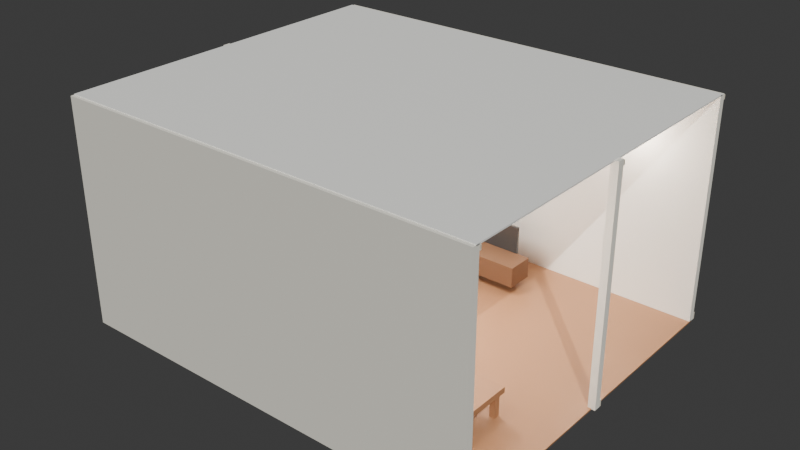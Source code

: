 # Source: ultra_detailed_6629.blend  (saved by Blender 4.4.32; exported with 4.5.12 LTS)
import bpy
from mathutils import Matrix  # noqa: F401  (used for matrix-valued properties, if any)

bpy.ops.wm.read_factory_settings(use_empty=True)
scene = bpy.context.scene
scene.name = 'Scene'

# ---- collections
col_collection = bpy.data.collections.new('Collection'); scene.collection.children.link(col_collection)

# ---- materials (node trees are filled in below, after node groups)
mat_living_room_floor_material = bpy.data.materials.new('Living Room_floor_material')
mat_living_room_front_wall_material = bpy.data.materials.new('Living Room_front_wall_material')
mat_living_room_front_wall_baseboard_material = bpy.data.materials.new('Living Room_front_wall_baseboard_material')
mat_living_room_back_wall_material = bpy.data.materials.new('Living Room_back_wall_material')
mat_living_room_back_wall_baseboard_material = bpy.data.materials.new('Living Room_back_wall_baseboard_material')
mat_living_room_left_wall_material = bpy.data.materials.new('Living Room_left_wall_material')
mat_living_room_left_wall_baseboard_material = bpy.data.materials.new('Living Room_left_wall_baseboard_material')
mat_living_room_right_wall_material = bpy.data.materials.new('Living Room_right_wall_material')
mat_living_room_right_wall_baseboard_material = bpy.data.materials.new('Living Room_right_wall_baseboard_material')
mat_living_room_ceiling_material = bpy.data.materials.new('Living Room_ceiling_material')
mat_living_room_door_door_material = bpy.data.materials.new('Living Room_door_door_material')
mat_living_room_door_handle_material = bpy.data.materials.new('Living Room_door_handle_material')
mat_living_room_window_frame_material = bpy.data.materials.new('Living Room_window_frame_material')
mat_living_room_window_glass_material = bpy.data.materials.new('Living Room_window_glass_material')
mat_living_room_window_glass_material.surface_render_method = 'BLENDED'
mat_living_room_window_glass_material.blend_method = 'BLEND'
mat_living_room_sofa_fabric = bpy.data.materials.new('Living Room_sofa_fabric')
mat_living_room_sofa_fabric_001 = bpy.data.materials.new('Living Room_sofa_fabric.001')
mat_living_room_sofa_fabric_002 = bpy.data.materials.new('Living Room_sofa_fabric.002')
mat_living_room_sofa_fabric_003 = bpy.data.materials.new('Living Room_sofa_fabric.003')
mat_living_room_sofa_fabric_004 = bpy.data.materials.new('Living Room_sofa_fabric.004')
mat_living_room_sofa_fabric_005 = bpy.data.materials.new('Living Room_sofa_fabric.005')
mat_living_room_sofa_fabric_006 = bpy.data.materials.new('Living Room_sofa_fabric.006')
mat_living_room_coffee_table_wood = bpy.data.materials.new('Living Room_coffee_table_wood')
mat_living_room_coffee_table_wood_001 = bpy.data.materials.new('Living Room_coffee_table_wood.001')
mat_living_room_coffee_table_wood_002 = bpy.data.materials.new('Living Room_coffee_table_wood.002')
mat_living_room_coffee_table_wood_003 = bpy.data.materials.new('Living Room_coffee_table_wood.003')
mat_living_room_coffee_table_wood_004 = bpy.data.materials.new('Living Room_coffee_table_wood.004')
mat_living_room_tv_material = bpy.data.materials.new('Living Room_tv_material')
mat_living_room_tv_screen_material = bpy.data.materials.new('Living Room_tv_screen_material')

# ---- material node trees
mat_living_room_floor_material.use_nodes = True; mat_living_room_floor_material.node_tree.nodes.clear()
_N = mat_living_room_floor_material.node_tree.nodes; _L = mat_living_room_floor_material.node_tree.links
n0 = _N.new('ShaderNodeOutputMaterial'); n0.name = 'Material Output'; n0.location = (0, 0)
n1 = _N.new('ShaderNodeBsdfPrincipled'); n1.name = 'Principled BSDF'; n1.location = (0, 0)
n1.inputs[0].default_value = (0.4, 0.2, 0.1, 1.0)
n1.inputs[2].default_value = 0.4
_L.new(n1.outputs[0], n0.inputs[0])
n0.is_active_output = True
mat_living_room_front_wall_material.use_nodes = True; mat_living_room_front_wall_material.node_tree.nodes.clear()
_N = mat_living_room_front_wall_material.node_tree.nodes; _L = mat_living_room_front_wall_material.node_tree.links
n0 = _N.new('ShaderNodeOutputMaterial'); n0.name = 'Material Output'; n0.location = (0, 0)
n1 = _N.new('ShaderNodeBsdfPrincipled'); n1.name = 'Principled BSDF'; n1.location = (0, 0)
n1.inputs[0].default_value = (0.95, 0.92, 0.85, 1.0)
n1.inputs[2].default_value = 0.8
_L.new(n1.outputs[0], n0.inputs[0])
n0.is_active_output = True
mat_living_room_front_wall_baseboard_material.use_nodes = True; mat_living_room_front_wall_baseboard_material.node_tree.nodes.clear()
_N = mat_living_room_front_wall_baseboard_material.node_tree.nodes; _L = mat_living_room_front_wall_baseboard_material.node_tree.links
n0 = _N.new('ShaderNodeOutputMaterial'); n0.name = 'Material Output'; n0.location = (0, 0)
n1 = _N.new('ShaderNodeBsdfPrincipled'); n1.name = 'Principled BSDF'; n1.location = (0, 0)
n1.inputs[0].default_value = (0.8, 0.75, 0.65, 1.0)
_L.new(n1.outputs[0], n0.inputs[0])
n0.is_active_output = True
mat_living_room_back_wall_material.use_nodes = True; mat_living_room_back_wall_material.node_tree.nodes.clear()
_N = mat_living_room_back_wall_material.node_tree.nodes; _L = mat_living_room_back_wall_material.node_tree.links
n0 = _N.new('ShaderNodeOutputMaterial'); n0.name = 'Material Output'; n0.location = (0, 0)
n1 = _N.new('ShaderNodeBsdfPrincipled'); n1.name = 'Principled BSDF'; n1.location = (0, 0)
n1.inputs[0].default_value = (0.95, 0.92, 0.85, 1.0)
n1.inputs[2].default_value = 0.8
_L.new(n1.outputs[0], n0.inputs[0])
n0.is_active_output = True
mat_living_room_back_wall_baseboard_material.use_nodes = True; mat_living_room_back_wall_baseboard_material.node_tree.nodes.clear()
_N = mat_living_room_back_wall_baseboard_material.node_tree.nodes; _L = mat_living_room_back_wall_baseboard_material.node_tree.links
n0 = _N.new('ShaderNodeOutputMaterial'); n0.name = 'Material Output'; n0.location = (0, 0)
n1 = _N.new('ShaderNodeBsdfPrincipled'); n1.name = 'Principled BSDF'; n1.location = (0, 0)
n1.inputs[0].default_value = (0.8, 0.75, 0.65, 1.0)
_L.new(n1.outputs[0], n0.inputs[0])
n0.is_active_output = True
mat_living_room_left_wall_material.use_nodes = True; mat_living_room_left_wall_material.node_tree.nodes.clear()
_N = mat_living_room_left_wall_material.node_tree.nodes; _L = mat_living_room_left_wall_material.node_tree.links
n0 = _N.new('ShaderNodeOutputMaterial'); n0.name = 'Material Output'; n0.location = (0, 0)
n1 = _N.new('ShaderNodeBsdfPrincipled'); n1.name = 'Principled BSDF'; n1.location = (0, 0)
n1.inputs[0].default_value = (0.95, 0.92, 0.85, 1.0)
n1.inputs[2].default_value = 0.8
_L.new(n1.outputs[0], n0.inputs[0])
n0.is_active_output = True
mat_living_room_left_wall_baseboard_material.use_nodes = True; mat_living_room_left_wall_baseboard_material.node_tree.nodes.clear()
_N = mat_living_room_left_wall_baseboard_material.node_tree.nodes; _L = mat_living_room_left_wall_baseboard_material.node_tree.links
n0 = _N.new('ShaderNodeOutputMaterial'); n0.name = 'Material Output'; n0.location = (0, 0)
n1 = _N.new('ShaderNodeBsdfPrincipled'); n1.name = 'Principled BSDF'; n1.location = (0, 0)
n1.inputs[0].default_value = (0.8, 0.75, 0.65, 1.0)
_L.new(n1.outputs[0], n0.inputs[0])
n0.is_active_output = True
mat_living_room_right_wall_material.use_nodes = True; mat_living_room_right_wall_material.node_tree.nodes.clear()
_N = mat_living_room_right_wall_material.node_tree.nodes; _L = mat_living_room_right_wall_material.node_tree.links
n0 = _N.new('ShaderNodeOutputMaterial'); n0.name = 'Material Output'; n0.location = (0, 0)
n1 = _N.new('ShaderNodeBsdfPrincipled'); n1.name = 'Principled BSDF'; n1.location = (0, 0)
n1.inputs[0].default_value = (0.95, 0.92, 0.85, 1.0)
n1.inputs[2].default_value = 0.8
_L.new(n1.outputs[0], n0.inputs[0])
n0.is_active_output = True
mat_living_room_right_wall_baseboard_material.use_nodes = True; mat_living_room_right_wall_baseboard_material.node_tree.nodes.clear()
_N = mat_living_room_right_wall_baseboard_material.node_tree.nodes; _L = mat_living_room_right_wall_baseboard_material.node_tree.links
n0 = _N.new('ShaderNodeOutputMaterial'); n0.name = 'Material Output'; n0.location = (0, 0)
n1 = _N.new('ShaderNodeBsdfPrincipled'); n1.name = 'Principled BSDF'; n1.location = (0, 0)
n1.inputs[0].default_value = (0.8, 0.75, 0.65, 1.0)
_L.new(n1.outputs[0], n0.inputs[0])
n0.is_active_output = True
mat_living_room_ceiling_material.use_nodes = True; mat_living_room_ceiling_material.node_tree.nodes.clear()
_N = mat_living_room_ceiling_material.node_tree.nodes; _L = mat_living_room_ceiling_material.node_tree.links
n0 = _N.new('ShaderNodeOutputMaterial'); n0.name = 'Material Output'; n0.location = (0, 0)
n1 = _N.new('ShaderNodeBsdfPrincipled'); n1.name = 'Principled BSDF'; n1.location = (0, 0)
n1.inputs[0].default_value = (0.98, 0.98, 0.98, 1.0)
_L.new(n1.outputs[0], n0.inputs[0])
n0.is_active_output = True
mat_living_room_door_door_material.use_nodes = True; mat_living_room_door_door_material.node_tree.nodes.clear()
_N = mat_living_room_door_door_material.node_tree.nodes; _L = mat_living_room_door_door_material.node_tree.links
n0 = _N.new('ShaderNodeOutputMaterial'); n0.name = 'Material Output'; n0.location = (0, 0)
n1 = _N.new('ShaderNodeBsdfPrincipled'); n1.name = 'Principled BSDF'; n1.location = (0, 0)
n1.inputs[0].default_value = (0.6, 0.4, 0.2, 1.0)
n1.inputs[2].default_value = 0.6
_L.new(n1.outputs[0], n0.inputs[0])
n0.is_active_output = True
mat_living_room_door_handle_material.use_nodes = True; mat_living_room_door_handle_material.node_tree.nodes.clear()
_N = mat_living_room_door_handle_material.node_tree.nodes; _L = mat_living_room_door_handle_material.node_tree.links
n0 = _N.new('ShaderNodeOutputMaterial'); n0.name = 'Material Output'; n0.location = (0, 0)
n1 = _N.new('ShaderNodeBsdfPrincipled'); n1.name = 'Principled BSDF'; n1.location = (0, 0)
n1.inputs[1].default_value = 0.9
n1.inputs[2].default_value = 0.1
_L.new(n1.outputs[0], n0.inputs[0])
n0.is_active_output = True
mat_living_room_window_frame_material.use_nodes = True; mat_living_room_window_frame_material.node_tree.nodes.clear()
_N = mat_living_room_window_frame_material.node_tree.nodes; _L = mat_living_room_window_frame_material.node_tree.links
n0 = _N.new('ShaderNodeOutputMaterial'); n0.name = 'Material Output'; n0.location = (0, 0)
n1 = _N.new('ShaderNodeBsdfPrincipled'); n1.name = 'Principled BSDF'; n1.location = (0, 0)
n1.inputs[0].default_value = (0.9, 0.9, 0.9, 1.0)
n1.inputs[2].default_value = 0.3
_L.new(n1.outputs[0], n0.inputs[0])
n0.is_active_output = True
mat_living_room_window_glass_material.use_nodes = True; mat_living_room_window_glass_material.node_tree.nodes.clear()
_N = mat_living_room_window_glass_material.node_tree.nodes; _L = mat_living_room_window_glass_material.node_tree.links
n0 = _N.new('ShaderNodeOutputMaterial'); n0.name = 'Material Output'; n0.location = (0, 0)
n1 = _N.new('ShaderNodeBsdfPrincipled'); n1.name = 'Principled BSDF'; n1.location = (0, 0)
n1.inputs[0].default_value = (0.8, 0.9, 1.0, 1.0)
n1.inputs[2].default_value = 0.0
n1.inputs[4].default_value = 0.1
_L.new(n1.outputs[0], n0.inputs[0])
n0.is_active_output = True
mat_living_room_sofa_fabric.use_nodes = True; mat_living_room_sofa_fabric.node_tree.nodes.clear()
_N = mat_living_room_sofa_fabric.node_tree.nodes; _L = mat_living_room_sofa_fabric.node_tree.links
n0 = _N.new('ShaderNodeOutputMaterial'); n0.name = 'Material Output'; n0.location = (0, 0)
n1 = _N.new('ShaderNodeBsdfPrincipled'); n1.name = 'Principled BSDF'; n1.location = (0, 0)
n1.inputs[0].default_value = (0.2, 0.3, 0.8, 1.0)
n1.inputs[2].default_value = 0.8
_L.new(n1.outputs[0], n0.inputs[0])
n0.is_active_output = True
mat_living_room_sofa_fabric_001.use_nodes = True; mat_living_room_sofa_fabric_001.node_tree.nodes.clear()
_N = mat_living_room_sofa_fabric_001.node_tree.nodes; _L = mat_living_room_sofa_fabric_001.node_tree.links
n0 = _N.new('ShaderNodeOutputMaterial'); n0.name = 'Material Output'; n0.location = (0, 0)
n1 = _N.new('ShaderNodeBsdfPrincipled'); n1.name = 'Principled BSDF'; n1.location = (0, 0)
n1.inputs[0].default_value = (0.2, 0.3, 0.8, 1.0)
n1.inputs[2].default_value = 0.8
_L.new(n1.outputs[0], n0.inputs[0])
n0.is_active_output = True
mat_living_room_sofa_fabric_002.use_nodes = True; mat_living_room_sofa_fabric_002.node_tree.nodes.clear()
_N = mat_living_room_sofa_fabric_002.node_tree.nodes; _L = mat_living_room_sofa_fabric_002.node_tree.links
n0 = _N.new('ShaderNodeOutputMaterial'); n0.name = 'Material Output'; n0.location = (0, 0)
n1 = _N.new('ShaderNodeBsdfPrincipled'); n1.name = 'Principled BSDF'; n1.location = (0, 0)
n1.inputs[0].default_value = (0.2, 0.3, 0.8, 1.0)
n1.inputs[2].default_value = 0.8
_L.new(n1.outputs[0], n0.inputs[0])
n0.is_active_output = True
mat_living_room_sofa_fabric_003.use_nodes = True; mat_living_room_sofa_fabric_003.node_tree.nodes.clear()
_N = mat_living_room_sofa_fabric_003.node_tree.nodes; _L = mat_living_room_sofa_fabric_003.node_tree.links
n0 = _N.new('ShaderNodeOutputMaterial'); n0.name = 'Material Output'; n0.location = (0, 0)
n1 = _N.new('ShaderNodeBsdfPrincipled'); n1.name = 'Principled BSDF'; n1.location = (0, 0)
n1.inputs[0].default_value = (0.2, 0.3, 0.8, 1.0)
n1.inputs[2].default_value = 0.8
_L.new(n1.outputs[0], n0.inputs[0])
n0.is_active_output = True
mat_living_room_sofa_fabric_004.use_nodes = True; mat_living_room_sofa_fabric_004.node_tree.nodes.clear()
_N = mat_living_room_sofa_fabric_004.node_tree.nodes; _L = mat_living_room_sofa_fabric_004.node_tree.links
n0 = _N.new('ShaderNodeOutputMaterial'); n0.name = 'Material Output'; n0.location = (0, 0)
n1 = _N.new('ShaderNodeBsdfPrincipled'); n1.name = 'Principled BSDF'; n1.location = (0, 0)
n1.inputs[0].default_value = (0.2, 0.3, 0.8, 1.0)
n1.inputs[2].default_value = 0.8
_L.new(n1.outputs[0], n0.inputs[0])
n0.is_active_output = True
mat_living_room_sofa_fabric_005.use_nodes = True; mat_living_room_sofa_fabric_005.node_tree.nodes.clear()
_N = mat_living_room_sofa_fabric_005.node_tree.nodes; _L = mat_living_room_sofa_fabric_005.node_tree.links
n0 = _N.new('ShaderNodeOutputMaterial'); n0.name = 'Material Output'; n0.location = (0, 0)
n1 = _N.new('ShaderNodeBsdfPrincipled'); n1.name = 'Principled BSDF'; n1.location = (0, 0)
n1.inputs[0].default_value = (0.2, 0.3, 0.8, 1.0)
n1.inputs[2].default_value = 0.8
_L.new(n1.outputs[0], n0.inputs[0])
n0.is_active_output = True
mat_living_room_sofa_fabric_006.use_nodes = True; mat_living_room_sofa_fabric_006.node_tree.nodes.clear()
_N = mat_living_room_sofa_fabric_006.node_tree.nodes; _L = mat_living_room_sofa_fabric_006.node_tree.links
n0 = _N.new('ShaderNodeOutputMaterial'); n0.name = 'Material Output'; n0.location = (0, 0)
n1 = _N.new('ShaderNodeBsdfPrincipled'); n1.name = 'Principled BSDF'; n1.location = (0, 0)
n1.inputs[0].default_value = (0.2, 0.3, 0.8, 1.0)
n1.inputs[2].default_value = 0.8
_L.new(n1.outputs[0], n0.inputs[0])
n0.is_active_output = True
mat_living_room_coffee_table_wood.use_nodes = True; mat_living_room_coffee_table_wood.node_tree.nodes.clear()
_N = mat_living_room_coffee_table_wood.node_tree.nodes; _L = mat_living_room_coffee_table_wood.node_tree.links
n0 = _N.new('ShaderNodeOutputMaterial'); n0.name = 'Material Output'; n0.location = (0, 0)
n1 = _N.new('ShaderNodeBsdfPrincipled'); n1.name = 'Principled BSDF'; n1.location = (0, 0)
n1.inputs[0].default_value = (0.4, 0.2, 0.1, 1.0)
n1.inputs[2].default_value = 0.6
_L.new(n1.outputs[0], n0.inputs[0])
n0.is_active_output = True
mat_living_room_coffee_table_wood_001.use_nodes = True; mat_living_room_coffee_table_wood_001.node_tree.nodes.clear()
_N = mat_living_room_coffee_table_wood_001.node_tree.nodes; _L = mat_living_room_coffee_table_wood_001.node_tree.links
n0 = _N.new('ShaderNodeOutputMaterial'); n0.name = 'Material Output'; n0.location = (0, 0)
n1 = _N.new('ShaderNodeBsdfPrincipled'); n1.name = 'Principled BSDF'; n1.location = (0, 0)
n1.inputs[0].default_value = (0.4, 0.2, 0.1, 1.0)
n1.inputs[2].default_value = 0.6
_L.new(n1.outputs[0], n0.inputs[0])
n0.is_active_output = True
mat_living_room_coffee_table_wood_002.use_nodes = True; mat_living_room_coffee_table_wood_002.node_tree.nodes.clear()
_N = mat_living_room_coffee_table_wood_002.node_tree.nodes; _L = mat_living_room_coffee_table_wood_002.node_tree.links
n0 = _N.new('ShaderNodeOutputMaterial'); n0.name = 'Material Output'; n0.location = (0, 0)
n1 = _N.new('ShaderNodeBsdfPrincipled'); n1.name = 'Principled BSDF'; n1.location = (0, 0)
n1.inputs[0].default_value = (0.4, 0.2, 0.1, 1.0)
n1.inputs[2].default_value = 0.6
_L.new(n1.outputs[0], n0.inputs[0])
n0.is_active_output = True
mat_living_room_coffee_table_wood_003.use_nodes = True; mat_living_room_coffee_table_wood_003.node_tree.nodes.clear()
_N = mat_living_room_coffee_table_wood_003.node_tree.nodes; _L = mat_living_room_coffee_table_wood_003.node_tree.links
n0 = _N.new('ShaderNodeOutputMaterial'); n0.name = 'Material Output'; n0.location = (0, 0)
n1 = _N.new('ShaderNodeBsdfPrincipled'); n1.name = 'Principled BSDF'; n1.location = (0, 0)
n1.inputs[0].default_value = (0.4, 0.2, 0.1, 1.0)
n1.inputs[2].default_value = 0.6
_L.new(n1.outputs[0], n0.inputs[0])
n0.is_active_output = True
mat_living_room_coffee_table_wood_004.use_nodes = True; mat_living_room_coffee_table_wood_004.node_tree.nodes.clear()
_N = mat_living_room_coffee_table_wood_004.node_tree.nodes; _L = mat_living_room_coffee_table_wood_004.node_tree.links
n0 = _N.new('ShaderNodeOutputMaterial'); n0.name = 'Material Output'; n0.location = (0, 0)
n1 = _N.new('ShaderNodeBsdfPrincipled'); n1.name = 'Principled BSDF'; n1.location = (0, 0)
n1.inputs[0].default_value = (0.4, 0.2, 0.1, 1.0)
n1.inputs[2].default_value = 0.6
_L.new(n1.outputs[0], n0.inputs[0])
n0.is_active_output = True
mat_living_room_tv_material.use_nodes = True; mat_living_room_tv_material.node_tree.nodes.clear()
_N = mat_living_room_tv_material.node_tree.nodes; _L = mat_living_room_tv_material.node_tree.links
n0 = _N.new('ShaderNodeOutputMaterial'); n0.name = 'Material Output'; n0.location = (0, 0)
n1 = _N.new('ShaderNodeBsdfPrincipled'); n1.name = 'Principled BSDF'; n1.location = (0, 0)
n1.inputs[0].default_value = (0.2, 0.1, 0.05, 1.0)
n1.inputs[2].default_value = 0.6
_L.new(n1.outputs[0], n0.inputs[0])
n0.is_active_output = True
mat_living_room_tv_screen_material.use_nodes = True; mat_living_room_tv_screen_material.node_tree.nodes.clear()
_N = mat_living_room_tv_screen_material.node_tree.nodes; _L = mat_living_room_tv_screen_material.node_tree.links
n0 = _N.new('ShaderNodeOutputMaterial'); n0.name = 'Material Output'; n0.location = (0, 0)
n1 = _N.new('ShaderNodeBsdfPrincipled'); n1.name = 'Principled BSDF'; n1.location = (0, 0)
n1.inputs[0].default_value = (0.05, 0.05, 0.05, 1.0)
n1.inputs[2].default_value = 0.1
_L.new(n1.outputs[0], n0.inputs[0])
n0.is_active_output = True

# ---- world
world_world = bpy.data.worlds.new('World'); scene.world = world_world
world_world.use_nodes = True; world_world.node_tree.nodes.clear()
_N = world_world.node_tree.nodes; _L = world_world.node_tree.links
n0 = _N.new('ShaderNodeOutputWorld'); n0.name = 'World Output'; n0.location = (300, 300)
n1 = _N.new('ShaderNodeBackground'); n1.name = 'Background'; n1.location = (10, 300)
n1.inputs[0].default_value = (0.05088, 0.05088, 0.05088, 1.0)
_L.new(n1.outputs[0], n0.inputs[0])
n0.is_active_output = True
world_world.color = (0.05088, 0.05088, 0.05088)
world_world.sun_shadow_jitter_overblur = 0.0

# ---- lights
light_area = bpy.data.lights.new('Area', 'AREA')
light_area.color = (1.0, 0.95, 0.9)
light_area.energy = 150.0
light_area.size = 1.0
light_area.size_y = 0.5
light_point = bpy.data.lights.new('Point', 'POINT')
light_point.color = (1.0, 0.9, 0.8)
light_point.energy = 50.0
light_point_001 = bpy.data.lights.new('Point.001', 'POINT')
light_point_001.color = (1.0, 0.9, 0.8)
light_point_001.energy = 50.0
light_point_002 = bpy.data.lights.new('Point.002', 'POINT')
light_point_002.color = (1.0, 0.9, 0.8)
light_point_002.energy = 50.0
light_point_003 = bpy.data.lights.new('Point.003', 'POINT')
light_point_003.color = (1.0, 0.9, 0.8)
light_point_003.energy = 50.0
light_sun = bpy.data.lights.new('Sun', 'SUN')
light_sun.color = (1.0, 1.0, 0.95)
light_sun.energy = 3.0

# ---- meshes
me_cube_001 = bpy.data.meshes.new('Cube.001')
me_cube_001.from_pydata([(-1.0, -1.0, -1.0), (-1.0, -1.0, 1.0), (-1.0, 1.0, -1.0), (-1.0, 1.0, 1.0), (1.0, -1.0, -1.0), (1.0, -1.0, 1.0), (1.0, 1.0, -1.0), (1.0, 1.0, 1.0)], [], [(0, 1, 3, 2), (2, 3, 7, 6), (6, 7, 5, 4), (4, 5, 1, 0), (2, 6, 4, 0), (7, 3, 1, 5)])
_uv = me_cube_001.uv_layers.new(name='UVMap')
_uv.uv.foreach_set('vector', [0.375, 0.0, 0.625, 0.0, 0.625, 0.25, 0.375, 0.25, 0.375, 0.25, 0.625, 0.25, 0.625, 0.5, 0.375, 0.5, 0.375, 0.5, 0.625, 0.5, 0.625, 0.75, 0.375, 0.75, 0.375, 0.75, 0.625, 0.75, 0.625, 1.0, 0.375, 1.0, 0.125, 0.5, 0.375, 0.5, 0.375, 0.75, 0.125, 0.75, 0.625, 0.5, 0.875, 0.5, 0.875, 0.75, 0.625, 0.75])
me_cube_001.materials.append(mat_living_room_floor_material)
me_cube_001.update()
me_cube_002 = bpy.data.meshes.new('Cube.002')
me_cube_002.from_pydata([(-1.0, -1.0, -1.0), (-1.0, -1.0, 1.0), (-1.0, 1.0, -1.0), (-1.0, 1.0, 1.0), (1.0, -1.0, -1.0), (1.0, -1.0, 1.0), (1.0, 1.0, -1.0), (1.0, 1.0, 1.0)], [], [(0, 1, 3, 2), (2, 3, 7, 6), (6, 7, 5, 4), (4, 5, 1, 0), (2, 6, 4, 0), (7, 3, 1, 5)])
_uv = me_cube_002.uv_layers.new(name='UVMap')
_uv.uv.foreach_set('vector', [0.375, 0.0, 0.625, 0.0, 0.625, 0.25, 0.375, 0.25, 0.375, 0.25, 0.625, 0.25, 0.625, 0.5, 0.375, 0.5, 0.375, 0.5, 0.625, 0.5, 0.625, 0.75, 0.375, 0.75, 0.375, 0.75, 0.625, 0.75, 0.625, 1.0, 0.375, 1.0, 0.125, 0.5, 0.375, 0.5, 0.375, 0.75, 0.125, 0.75, 0.625, 0.5, 0.875, 0.5, 0.875, 0.75, 0.625, 0.75])
me_cube_002.materials.append(mat_living_room_front_wall_material)
me_cube_002.update()
me_cube_003 = bpy.data.meshes.new('Cube.003')
me_cube_003.from_pydata([(-1.0, -1.0, -1.0), (-1.0, -1.0, 1.0), (-1.0, 1.0, -1.0), (-1.0, 1.0, 1.0), (1.0, -1.0, -1.0), (1.0, -1.0, 1.0), (1.0, 1.0, -1.0), (1.0, 1.0, 1.0)], [], [(0, 1, 3, 2), (2, 3, 7, 6), (6, 7, 5, 4), (4, 5, 1, 0), (2, 6, 4, 0), (7, 3, 1, 5)])
_uv = me_cube_003.uv_layers.new(name='UVMap')
_uv.uv.foreach_set('vector', [0.375, 0.0, 0.625, 0.0, 0.625, 0.25, 0.375, 0.25, 0.375, 0.25, 0.625, 0.25, 0.625, 0.5, 0.375, 0.5, 0.375, 0.5, 0.625, 0.5, 0.625, 0.75, 0.375, 0.75, 0.375, 0.75, 0.625, 0.75, 0.625, 1.0, 0.375, 1.0, 0.125, 0.5, 0.375, 0.5, 0.375, 0.75, 0.125, 0.75, 0.625, 0.5, 0.875, 0.5, 0.875, 0.75, 0.625, 0.75])
me_cube_003.materials.append(mat_living_room_front_wall_baseboard_material)
me_cube_003.update()
me_cube_004 = bpy.data.meshes.new('Cube.004')
me_cube_004.from_pydata([(-1.0, -1.0, -1.0), (-1.0, -1.0, 1.0), (-1.0, 1.0, -1.0), (-1.0, 1.0, 1.0), (1.0, -1.0, -1.0), (1.0, -1.0, 1.0), (1.0, 1.0, -1.0), (1.0, 1.0, 1.0)], [], [(0, 1, 3, 2), (2, 3, 7, 6), (6, 7, 5, 4), (4, 5, 1, 0), (2, 6, 4, 0), (7, 3, 1, 5)])
_uv = me_cube_004.uv_layers.new(name='UVMap')
_uv.uv.foreach_set('vector', [0.375, 0.0, 0.625, 0.0, 0.625, 0.25, 0.375, 0.25, 0.375, 0.25, 0.625, 0.25, 0.625, 0.5, 0.375, 0.5, 0.375, 0.5, 0.625, 0.5, 0.625, 0.75, 0.375, 0.75, 0.375, 0.75, 0.625, 0.75, 0.625, 1.0, 0.375, 1.0, 0.125, 0.5, 0.375, 0.5, 0.375, 0.75, 0.125, 0.75, 0.625, 0.5, 0.875, 0.5, 0.875, 0.75, 0.625, 0.75])
me_cube_004.materials.append(mat_living_room_front_wall_baseboard_material)
me_cube_004.update()
me_cube_005 = bpy.data.meshes.new('Cube.005')
me_cube_005.from_pydata([(-1.0, -1.0, -1.0), (-1.0, -1.0, 1.0), (-1.0, 1.0, -1.0), (-1.0, 1.0, 1.0), (1.0, -1.0, -1.0), (1.0, -1.0, 1.0), (1.0, 1.0, -1.0), (1.0, 1.0, 1.0)], [], [(0, 1, 3, 2), (2, 3, 7, 6), (6, 7, 5, 4), (4, 5, 1, 0), (2, 6, 4, 0), (7, 3, 1, 5)])
_uv = me_cube_005.uv_layers.new(name='UVMap')
_uv.uv.foreach_set('vector', [0.375, 0.0, 0.625, 0.0, 0.625, 0.25, 0.375, 0.25, 0.375, 0.25, 0.625, 0.25, 0.625, 0.5, 0.375, 0.5, 0.375, 0.5, 0.625, 0.5, 0.625, 0.75, 0.375, 0.75, 0.375, 0.75, 0.625, 0.75, 0.625, 1.0, 0.375, 1.0, 0.125, 0.5, 0.375, 0.5, 0.375, 0.75, 0.125, 0.75, 0.625, 0.5, 0.875, 0.5, 0.875, 0.75, 0.625, 0.75])
me_cube_005.materials.append(mat_living_room_back_wall_material)
me_cube_005.update()
me_cube_006 = bpy.data.meshes.new('Cube.006')
me_cube_006.from_pydata([(-1.0, -1.0, -1.0), (-1.0, -1.0, 1.0), (-1.0, 1.0, -1.0), (-1.0, 1.0, 1.0), (1.0, -1.0, -1.0), (1.0, -1.0, 1.0), (1.0, 1.0, -1.0), (1.0, 1.0, 1.0)], [], [(0, 1, 3, 2), (2, 3, 7, 6), (6, 7, 5, 4), (4, 5, 1, 0), (2, 6, 4, 0), (7, 3, 1, 5)])
_uv = me_cube_006.uv_layers.new(name='UVMap')
_uv.uv.foreach_set('vector', [0.375, 0.0, 0.625, 0.0, 0.625, 0.25, 0.375, 0.25, 0.375, 0.25, 0.625, 0.25, 0.625, 0.5, 0.375, 0.5, 0.375, 0.5, 0.625, 0.5, 0.625, 0.75, 0.375, 0.75, 0.375, 0.75, 0.625, 0.75, 0.625, 1.0, 0.375, 1.0, 0.125, 0.5, 0.375, 0.5, 0.375, 0.75, 0.125, 0.75, 0.625, 0.5, 0.875, 0.5, 0.875, 0.75, 0.625, 0.75])
me_cube_006.materials.append(mat_living_room_back_wall_baseboard_material)
me_cube_006.update()
me_cube_007 = bpy.data.meshes.new('Cube.007')
me_cube_007.from_pydata([(-1.0, -1.0, -1.0), (-1.0, -1.0, 1.0), (-1.0, 1.0, -1.0), (-1.0, 1.0, 1.0), (1.0, -1.0, -1.0), (1.0, -1.0, 1.0), (1.0, 1.0, -1.0), (1.0, 1.0, 1.0)], [], [(0, 1, 3, 2), (2, 3, 7, 6), (6, 7, 5, 4), (4, 5, 1, 0), (2, 6, 4, 0), (7, 3, 1, 5)])
_uv = me_cube_007.uv_layers.new(name='UVMap')
_uv.uv.foreach_set('vector', [0.375, 0.0, 0.625, 0.0, 0.625, 0.25, 0.375, 0.25, 0.375, 0.25, 0.625, 0.25, 0.625, 0.5, 0.375, 0.5, 0.375, 0.5, 0.625, 0.5, 0.625, 0.75, 0.375, 0.75, 0.375, 0.75, 0.625, 0.75, 0.625, 1.0, 0.375, 1.0, 0.125, 0.5, 0.375, 0.5, 0.375, 0.75, 0.125, 0.75, 0.625, 0.5, 0.875, 0.5, 0.875, 0.75, 0.625, 0.75])
me_cube_007.materials.append(mat_living_room_back_wall_baseboard_material)
me_cube_007.update()
me_cube_008 = bpy.data.meshes.new('Cube.008')
me_cube_008.from_pydata([(-1.0, -1.0, -1.0), (-1.0, -1.0, 1.0), (-1.0, 1.0, -1.0), (-1.0, 1.0, 1.0), (1.0, -1.0, -1.0), (1.0, -1.0, 1.0), (1.0, 1.0, -1.0), (1.0, 1.0, 1.0)], [], [(0, 1, 3, 2), (2, 3, 7, 6), (6, 7, 5, 4), (4, 5, 1, 0), (2, 6, 4, 0), (7, 3, 1, 5)])
_uv = me_cube_008.uv_layers.new(name='UVMap')
_uv.uv.foreach_set('vector', [0.375, 0.0, 0.625, 0.0, 0.625, 0.25, 0.375, 0.25, 0.375, 0.25, 0.625, 0.25, 0.625, 0.5, 0.375, 0.5, 0.375, 0.5, 0.625, 0.5, 0.625, 0.75, 0.375, 0.75, 0.375, 0.75, 0.625, 0.75, 0.625, 1.0, 0.375, 1.0, 0.125, 0.5, 0.375, 0.5, 0.375, 0.75, 0.125, 0.75, 0.625, 0.5, 0.875, 0.5, 0.875, 0.75, 0.625, 0.75])
me_cube_008.materials.append(mat_living_room_left_wall_material)
me_cube_008.update()
me_cube_009 = bpy.data.meshes.new('Cube.009')
me_cube_009.from_pydata([(-1.0, -1.0, -1.0), (-1.0, -1.0, 1.0), (-1.0, 1.0, -1.0), (-1.0, 1.0, 1.0), (1.0, -1.0, -1.0), (1.0, -1.0, 1.0), (1.0, 1.0, -1.0), (1.0, 1.0, 1.0)], [], [(0, 1, 3, 2), (2, 3, 7, 6), (6, 7, 5, 4), (4, 5, 1, 0), (2, 6, 4, 0), (7, 3, 1, 5)])
_uv = me_cube_009.uv_layers.new(name='UVMap')
_uv.uv.foreach_set('vector', [0.375, 0.0, 0.625, 0.0, 0.625, 0.25, 0.375, 0.25, 0.375, 0.25, 0.625, 0.25, 0.625, 0.5, 0.375, 0.5, 0.375, 0.5, 0.625, 0.5, 0.625, 0.75, 0.375, 0.75, 0.375, 0.75, 0.625, 0.75, 0.625, 1.0, 0.375, 1.0, 0.125, 0.5, 0.375, 0.5, 0.375, 0.75, 0.125, 0.75, 0.625, 0.5, 0.875, 0.5, 0.875, 0.75, 0.625, 0.75])
me_cube_009.materials.append(mat_living_room_left_wall_baseboard_material)
me_cube_009.update()
me_cube_010 = bpy.data.meshes.new('Cube.010')
me_cube_010.from_pydata([(-1.0, -1.0, -1.0), (-1.0, -1.0, 1.0), (-1.0, 1.0, -1.0), (-1.0, 1.0, 1.0), (1.0, -1.0, -1.0), (1.0, -1.0, 1.0), (1.0, 1.0, -1.0), (1.0, 1.0, 1.0)], [], [(0, 1, 3, 2), (2, 3, 7, 6), (6, 7, 5, 4), (4, 5, 1, 0), (2, 6, 4, 0), (7, 3, 1, 5)])
_uv = me_cube_010.uv_layers.new(name='UVMap')
_uv.uv.foreach_set('vector', [0.375, 0.0, 0.625, 0.0, 0.625, 0.25, 0.375, 0.25, 0.375, 0.25, 0.625, 0.25, 0.625, 0.5, 0.375, 0.5, 0.375, 0.5, 0.625, 0.5, 0.625, 0.75, 0.375, 0.75, 0.375, 0.75, 0.625, 0.75, 0.625, 1.0, 0.375, 1.0, 0.125, 0.5, 0.375, 0.5, 0.375, 0.75, 0.125, 0.75, 0.625, 0.5, 0.875, 0.5, 0.875, 0.75, 0.625, 0.75])
me_cube_010.materials.append(mat_living_room_left_wall_baseboard_material)
me_cube_010.update()
me_cube_011 = bpy.data.meshes.new('Cube.011')
me_cube_011.from_pydata([(-1.0, -1.0, -1.0), (-1.0, -1.0, 1.0), (-1.0, 1.0, -1.0), (-1.0, 1.0, 1.0), (1.0, -1.0, -1.0), (1.0, -1.0, 1.0), (1.0, 1.0, -1.0), (1.0, 1.0, 1.0)], [], [(0, 1, 3, 2), (2, 3, 7, 6), (6, 7, 5, 4), (4, 5, 1, 0), (2, 6, 4, 0), (7, 3, 1, 5)])
_uv = me_cube_011.uv_layers.new(name='UVMap')
_uv.uv.foreach_set('vector', [0.375, 0.0, 0.625, 0.0, 0.625, 0.25, 0.375, 0.25, 0.375, 0.25, 0.625, 0.25, 0.625, 0.5, 0.375, 0.5, 0.375, 0.5, 0.625, 0.5, 0.625, 0.75, 0.375, 0.75, 0.375, 0.75, 0.625, 0.75, 0.625, 1.0, 0.375, 1.0, 0.125, 0.5, 0.375, 0.5, 0.375, 0.75, 0.125, 0.75, 0.625, 0.5, 0.875, 0.5, 0.875, 0.75, 0.625, 0.75])
me_cube_011.materials.append(mat_living_room_right_wall_material)
me_cube_011.update()
me_cube_012 = bpy.data.meshes.new('Cube.012')
me_cube_012.from_pydata([(-1.0, -1.0, -1.0), (-1.0, -1.0, 1.0), (-1.0, 1.0, -1.0), (-1.0, 1.0, 1.0), (1.0, -1.0, -1.0), (1.0, -1.0, 1.0), (1.0, 1.0, -1.0), (1.0, 1.0, 1.0)], [], [(0, 1, 3, 2), (2, 3, 7, 6), (6, 7, 5, 4), (4, 5, 1, 0), (2, 6, 4, 0), (7, 3, 1, 5)])
_uv = me_cube_012.uv_layers.new(name='UVMap')
_uv.uv.foreach_set('vector', [0.375, 0.0, 0.625, 0.0, 0.625, 0.25, 0.375, 0.25, 0.375, 0.25, 0.625, 0.25, 0.625, 0.5, 0.375, 0.5, 0.375, 0.5, 0.625, 0.5, 0.625, 0.75, 0.375, 0.75, 0.375, 0.75, 0.625, 0.75, 0.625, 1.0, 0.375, 1.0, 0.125, 0.5, 0.375, 0.5, 0.375, 0.75, 0.125, 0.75, 0.625, 0.5, 0.875, 0.5, 0.875, 0.75, 0.625, 0.75])
me_cube_012.materials.append(mat_living_room_right_wall_baseboard_material)
me_cube_012.update()
me_cube_013 = bpy.data.meshes.new('Cube.013')
me_cube_013.from_pydata([(-1.0, -1.0, -1.0), (-1.0, -1.0, 1.0), (-1.0, 1.0, -1.0), (-1.0, 1.0, 1.0), (1.0, -1.0, -1.0), (1.0, -1.0, 1.0), (1.0, 1.0, -1.0), (1.0, 1.0, 1.0)], [], [(0, 1, 3, 2), (2, 3, 7, 6), (6, 7, 5, 4), (4, 5, 1, 0), (2, 6, 4, 0), (7, 3, 1, 5)])
_uv = me_cube_013.uv_layers.new(name='UVMap')
_uv.uv.foreach_set('vector', [0.375, 0.0, 0.625, 0.0, 0.625, 0.25, 0.375, 0.25, 0.375, 0.25, 0.625, 0.25, 0.625, 0.5, 0.375, 0.5, 0.375, 0.5, 0.625, 0.5, 0.625, 0.75, 0.375, 0.75, 0.375, 0.75, 0.625, 0.75, 0.625, 1.0, 0.375, 1.0, 0.125, 0.5, 0.375, 0.5, 0.375, 0.75, 0.125, 0.75, 0.625, 0.5, 0.875, 0.5, 0.875, 0.75, 0.625, 0.75])
me_cube_013.materials.append(mat_living_room_right_wall_baseboard_material)
me_cube_013.update()
me_cube_014 = bpy.data.meshes.new('Cube.014')
me_cube_014.from_pydata([(-1.0, -1.0, -1.0), (-1.0, -1.0, 1.0), (-1.0, 1.0, -1.0), (-1.0, 1.0, 1.0), (1.0, -1.0, -1.0), (1.0, -1.0, 1.0), (1.0, 1.0, -1.0), (1.0, 1.0, 1.0)], [], [(0, 1, 3, 2), (2, 3, 7, 6), (6, 7, 5, 4), (4, 5, 1, 0), (2, 6, 4, 0), (7, 3, 1, 5)])
_uv = me_cube_014.uv_layers.new(name='UVMap')
_uv.uv.foreach_set('vector', [0.375, 0.0, 0.625, 0.0, 0.625, 0.25, 0.375, 0.25, 0.375, 0.25, 0.625, 0.25, 0.625, 0.5, 0.375, 0.5, 0.375, 0.5, 0.625, 0.5, 0.625, 0.75, 0.375, 0.75, 0.375, 0.75, 0.625, 0.75, 0.625, 1.0, 0.375, 1.0, 0.125, 0.5, 0.375, 0.5, 0.375, 0.75, 0.125, 0.75, 0.625, 0.5, 0.875, 0.5, 0.875, 0.75, 0.625, 0.75])
me_cube_014.materials.append(mat_living_room_ceiling_material)
me_cube_014.update()
me_cube_015 = bpy.data.meshes.new('Cube.015')
me_cube_015.from_pydata([(-1.0, -1.0, -1.0), (-1.0, -1.0, 1.0), (-1.0, 1.0, -1.0), (-1.0, 1.0, 1.0), (1.0, -1.0, -1.0), (1.0, -1.0, 1.0), (1.0, 1.0, -1.0), (1.0, 1.0, 1.0)], [], [(0, 1, 3, 2), (2, 3, 7, 6), (6, 7, 5, 4), (4, 5, 1, 0), (2, 6, 4, 0), (7, 3, 1, 5)])
_uv = me_cube_015.uv_layers.new(name='UVMap')
_uv.uv.foreach_set('vector', [0.375, 0.0, 0.625, 0.0, 0.625, 0.25, 0.375, 0.25, 0.375, 0.25, 0.625, 0.25, 0.625, 0.5, 0.375, 0.5, 0.375, 0.5, 0.625, 0.5, 0.625, 0.75, 0.375, 0.75, 0.375, 0.75, 0.625, 0.75, 0.625, 1.0, 0.375, 1.0, 0.125, 0.5, 0.375, 0.5, 0.375, 0.75, 0.125, 0.75, 0.625, 0.5, 0.875, 0.5, 0.875, 0.75, 0.625, 0.75])
me_cube_015.materials.append(mat_living_room_door_door_material)
me_cube_015.update()
me_cube_016 = bpy.data.meshes.new('Cube.016')
me_cube_016.from_pydata([(-1.0, -1.0, -1.0), (-1.0, -1.0, 1.0), (-1.0, 1.0, -1.0), (-1.0, 1.0, 1.0), (1.0, -1.0, -1.0), (1.0, -1.0, 1.0), (1.0, 1.0, -1.0), (1.0, 1.0, 1.0)], [], [(0, 1, 3, 2), (2, 3, 7, 6), (6, 7, 5, 4), (4, 5, 1, 0), (2, 6, 4, 0), (7, 3, 1, 5)])
_uv = me_cube_016.uv_layers.new(name='UVMap')
_uv.uv.foreach_set('vector', [0.375, 0.0, 0.625, 0.0, 0.625, 0.25, 0.375, 0.25, 0.375, 0.25, 0.625, 0.25, 0.625, 0.5, 0.375, 0.5, 0.375, 0.5, 0.625, 0.5, 0.625, 0.75, 0.375, 0.75, 0.375, 0.75, 0.625, 0.75, 0.625, 1.0, 0.375, 1.0, 0.125, 0.5, 0.375, 0.5, 0.375, 0.75, 0.125, 0.75, 0.625, 0.5, 0.875, 0.5, 0.875, 0.75, 0.625, 0.75])
me_cube_016.materials.append(mat_living_room_door_door_material)
me_cube_016.update()
me_cube_017 = bpy.data.meshes.new('Cube.017')
me_cube_017.from_pydata([(-1.0, -1.0, -1.0), (-1.0, -1.0, 1.0), (-1.0, 1.0, -1.0), (-1.0, 1.0, 1.0), (1.0, -1.0, -1.0), (1.0, -1.0, 1.0), (1.0, 1.0, -1.0), (1.0, 1.0, 1.0)], [], [(0, 1, 3, 2), (2, 3, 7, 6), (6, 7, 5, 4), (4, 5, 1, 0), (2, 6, 4, 0), (7, 3, 1, 5)])
_uv = me_cube_017.uv_layers.new(name='UVMap')
_uv.uv.foreach_set('vector', [0.375, 0.0, 0.625, 0.0, 0.625, 0.25, 0.375, 0.25, 0.375, 0.25, 0.625, 0.25, 0.625, 0.5, 0.375, 0.5, 0.375, 0.5, 0.625, 0.5, 0.625, 0.75, 0.375, 0.75, 0.375, 0.75, 0.625, 0.75, 0.625, 1.0, 0.375, 1.0, 0.125, 0.5, 0.375, 0.5, 0.375, 0.75, 0.125, 0.75, 0.625, 0.5, 0.875, 0.5, 0.875, 0.75, 0.625, 0.75])
me_cube_017.materials.append(mat_living_room_door_door_material)
me_cube_017.update()
me_cube_018 = bpy.data.meshes.new('Cube.018')
me_cube_018.from_pydata([(-1.0, -1.0, -1.0), (-1.0, -1.0, 1.0), (-1.0, 1.0, -1.0), (-1.0, 1.0, 1.0), (1.0, -1.0, -1.0), (1.0, -1.0, 1.0), (1.0, 1.0, -1.0), (1.0, 1.0, 1.0)], [], [(0, 1, 3, 2), (2, 3, 7, 6), (6, 7, 5, 4), (4, 5, 1, 0), (2, 6, 4, 0), (7, 3, 1, 5)])
_uv = me_cube_018.uv_layers.new(name='UVMap')
_uv.uv.foreach_set('vector', [0.375, 0.0, 0.625, 0.0, 0.625, 0.25, 0.375, 0.25, 0.375, 0.25, 0.625, 0.25, 0.625, 0.5, 0.375, 0.5, 0.375, 0.5, 0.625, 0.5, 0.625, 0.75, 0.375, 0.75, 0.375, 0.75, 0.625, 0.75, 0.625, 1.0, 0.375, 1.0, 0.125, 0.5, 0.375, 0.5, 0.375, 0.75, 0.125, 0.75, 0.625, 0.5, 0.875, 0.5, 0.875, 0.75, 0.625, 0.75])
me_cube_018.materials.append(mat_living_room_door_door_material)
me_cube_018.update()
me_cylinder = bpy.data.meshes.new('Cylinder')
me_cylinder.from_pydata([(0.0, 0.02, -0.04), (0.0, 0.02, 0.04), (0.003902, 0.01962, -0.04), (0.003902, 0.01962, 0.04), (0.007654, 0.01848, -0.04), (0.007654, 0.01848, 0.04), (0.01111, 0.01663, -0.04), (0.01111, 0.01663, 0.04), (0.01414, 0.01414, -0.04), (0.01414, 0.01414, 0.04), (0.01663, 0.01111, -0.04), (0.01663, 0.01111, 0.04), (0.01848, 0.007654, -0.04), (0.01848, 0.007654, 0.04), (0.01962, 0.003902, -0.04), (0.01962, 0.003902, 0.04), (0.02, 0.0, -0.04), (0.02, 0.0, 0.04), (0.01962, -0.003902, -0.04), (0.01962, -0.003902, 0.04), (0.01848, -0.007654, -0.04), (0.01848, -0.007654, 0.04), (0.01663, -0.01111, -0.04), (0.01663, -0.01111, 0.04), (0.01414, -0.01414, -0.04), (0.01414, -0.01414, 0.04), (0.01111, -0.01663, -0.04), (0.01111, -0.01663, 0.04), (0.007654, -0.01848, -0.04), (0.007654, -0.01848, 0.04), (0.003902, -0.01962, -0.04), (0.003902, -0.01962, 0.04), (0.0, -0.02, -0.04), (0.0, -0.02, 0.04), (-0.003902, -0.01962, -0.04), (-0.003902, -0.01962, 0.04), (-0.007654, -0.01848, -0.04), (-0.007654, -0.01848, 0.04), (-0.01111, -0.01663, -0.04), (-0.01111, -0.01663, 0.04), (-0.01414, -0.01414, -0.04), (-0.01414, -0.01414, 0.04), (-0.01663, -0.01111, -0.04), (-0.01663, -0.01111, 0.04), (-0.01848, -0.007654, -0.04), (-0.01848, -0.007654, 0.04), (-0.01962, -0.003902, -0.04), (-0.01962, -0.003902, 0.04), (-0.02, 0.0, -0.04), (-0.02, 0.0, 0.04), (-0.01962, 0.003902, -0.04), (-0.01962, 0.003902, 0.04), (-0.01848, 0.007654, -0.04), (-0.01848, 0.007654, 0.04), (-0.01663, 0.01111, -0.04), (-0.01663, 0.01111, 0.04), (-0.01414, 0.01414, -0.04), (-0.01414, 0.01414, 0.04), (-0.01111, 0.01663, -0.04), (-0.01111, 0.01663, 0.04), (-0.007654, 0.01848, -0.04), (-0.007654, 0.01848, 0.04), (-0.003902, 0.01962, -0.04), (-0.003902, 0.01962, 0.04)], [], [(0, 1, 3, 2), (2, 3, 5, 4), (4, 5, 7, 6), (6, 7, 9, 8), (8, 9, 11, 10), (10, 11, 13, 12), (12, 13, 15, 14), (14, 15, 17, 16), (16, 17, 19, 18), (18, 19, 21, 20), (20, 21, 23, 22), (22, 23, 25, 24), (24, 25, 27, 26), (26, 27, 29, 28), (28, 29, 31, 30), (30, 31, 33, 32), (32, 33, 35, 34), (34, 35, 37, 36), (36, 37, 39, 38), (38, 39, 41, 40), (40, 41, 43, 42), (42, 43, 45, 44), (44, 45, 47, 46), (46, 47, 49, 48), (48, 49, 51, 50), (50, 51, 53, 52), (52, 53, 55, 54), (54, 55, 57, 56), (56, 57, 59, 58), (58, 59, 61, 60), (3, 1, 63, 61, 59, 57, 55, 53, 51, 49, 47, 45, 43, 41, 39, 37, 35, 33, 31, 29, 27, 25, 23, 21, 19, 17, 15, 13, 11, 9, 7, 5), (60, 61, 63, 62), (62, 63, 1, 0), (0, 2, 4, 6, 8, 10, 12, 14, 16, 18, 20, 22, 24, 26, 28, 30, 32, 34, 36, 38, 40, 42, 44, 46, 48, 50, 52, 54, 56, 58, 60, 62)])
_uv = me_cylinder.uv_layers.new(name='UVMap')
_uv.uv.foreach_set('vector', [1.0, 0.5, 1.0, 1.0, 0.9688, 1.0, 0.9688, 0.5, 0.9688, 0.5, 0.9688, 1.0, 0.9375, 1.0, 0.9375, 0.5, 0.9375, 0.5, 0.9375, 1.0, 0.9062, 1.0, 0.9062, 0.5, 0.9062, 0.5, 0.9062, 1.0, 0.875, 1.0, 0.875, 0.5, 0.875, 0.5, 0.875, 1.0, 0.8438, 1.0, 0.8438, 0.5, 0.8438, 0.5, 0.8438, 1.0, 0.8125, 1.0, 0.8125, 0.5, 0.8125, 0.5, 0.8125, 1.0, 0.7812, 1.0, 0.7812, 0.5, 0.7812, 0.5, 0.7812, 1.0, 0.75, 1.0, 0.75, 0.5, 0.75, 0.5, 0.75, 1.0, 0.7188, 1.0, 0.7188, 0.5, 0.7188, 0.5, 0.7188, 1.0, 0.6875, 1.0, 0.6875, 0.5, 0.6875, 0.5, 0.6875, 1.0, 0.6562, 1.0, 0.6562, 0.5, 0.6562, 0.5, 0.6562, 1.0, 0.625, 1.0, 0.625, 0.5, 0.625, 0.5, 0.625, 1.0, 0.5938, 1.0, 0.5938, 0.5, 0.5938, 0.5, 0.5938, 1.0, 0.5625, 1.0, 0.5625, 0.5, 0.5625, 0.5, 0.5625, 1.0, 0.5312, 1.0, 0.5312, 0.5, 0.5312, 0.5, 0.5312, 1.0, 0.5, 1.0, 0.5, 0.5, 0.5, 0.5, 0.5, 1.0, 0.4688, 1.0, 0.4688, 0.5, 0.4688, 0.5, 0.4688, 1.0, 0.4375, 1.0, 0.4375, 0.5, 0.4375, 0.5, 0.4375, 1.0, 0.4062, 1.0, 0.4062, 0.5, 0.4062, 0.5, 0.4062, 1.0, 0.375, 1.0, 0.375, 0.5, 0.375, 0.5, 0.375, 1.0, 0.3438, 1.0, 0.3438, 0.5, 0.3438, 0.5, 0.3438, 1.0, 0.3125, 1.0, 0.3125, 0.5, 0.3125, 0.5, 0.3125, 1.0, 0.2812, 1.0, 0.2812, 0.5, 0.2812, 0.5, 0.2812, 1.0, 0.25, 1.0, 0.25, 0.5, 0.25, 0.5, 0.25, 1.0, 0.2188, 1.0, 0.2188, 0.5, 0.2188, 0.5, 0.2188, 1.0, 0.1875, 1.0, 0.1875, 0.5, 0.1875, 0.5, 0.1875, 1.0, 0.1562, 1.0, 0.1562, 0.5, 0.1562, 0.5, 0.1562, 1.0, 0.125, 1.0, 0.125, 0.5, 0.125, 0.5, 0.125, 1.0, 0.09375, 1.0, 0.09375, 0.5, 0.09375, 0.5, 0.09375, 1.0, 0.0625, 1.0, 0.0625, 0.5, 0.2968, 0.4854, 0.25, 0.49, 0.2032, 0.4854, 0.1582, 0.4717, 0.1167, 0.4496, 0.08029, 0.4197, 0.05045, 0.3833, 0.02827, 0.3418, 0.01461, 0.2968, 0.01, 0.25, 0.01461, 0.2032, 0.02827, 0.1582, 0.05045, 0.1167, 0.08029, 0.08029, 0.1167, 0.05045, 0.1582, 0.02827, 0.2032, 0.01461, 0.25, 0.01, 0.2968, 0.01461, 0.3418, 0.02827, 0.3833, 0.05045, 0.4197, 0.08029, 0.4496, 0.1167, 0.4717, 0.1582, 0.4854, 0.2032, 0.49, 0.25, 0.4854, 0.2968, 0.4717, 0.3418, 0.4496, 0.3833, 0.4197, 0.4197, 0.3833, 0.4496, 0.3418, 0.4717, 0.0625, 0.5, 0.0625, 1.0, 0.03125, 1.0, 0.03125, 0.5, 0.03125, 0.5, 0.03125, 1.0, 0.0, 1.0, 0.0, 0.5, 0.75, 0.49, 0.7968, 0.4854, 0.8418, 0.4717, 0.8833, 0.4496, 0.9197, 0.4197, 0.9496, 0.3833, 0.9717, 0.3418, 0.9854, 0.2968, 0.99, 0.25, 0.9854, 0.2032, 0.9717, 0.1582, 0.9496, 0.1167, 0.9197, 0.08029, 0.8833, 0.05045, 0.8418, 0.02827, 0.7968, 0.01461, 0.75, 0.01, 0.7032, 0.01461, 0.6582, 0.02827, 0.6167, 0.05045, 0.5803, 0.08029, 0.5504, 0.1167, 0.5283, 0.1582, 0.5146, 0.2032, 0.51, 0.25, 0.5146, 0.2968, 0.5283, 0.3418, 0.5504, 0.3833, 0.5803, 0.4197, 0.6167, 0.4496, 0.6582, 0.4717, 0.7032, 0.4854])
me_cylinder.materials.append(mat_living_room_door_handle_material)
me_cylinder.update()
me_cube_019 = bpy.data.meshes.new('Cube.019')
me_cube_019.from_pydata([(-1.0, -1.0, -1.0), (-1.0, -1.0, 1.0), (-1.0, 1.0, -1.0), (-1.0, 1.0, 1.0), (1.0, -1.0, -1.0), (1.0, -1.0, 1.0), (1.0, 1.0, -1.0), (1.0, 1.0, 1.0)], [], [(0, 1, 3, 2), (2, 3, 7, 6), (6, 7, 5, 4), (4, 5, 1, 0), (2, 6, 4, 0), (7, 3, 1, 5)])
_uv = me_cube_019.uv_layers.new(name='UVMap')
_uv.uv.foreach_set('vector', [0.375, 0.0, 0.625, 0.0, 0.625, 0.25, 0.375, 0.25, 0.375, 0.25, 0.625, 0.25, 0.625, 0.5, 0.375, 0.5, 0.375, 0.5, 0.625, 0.5, 0.625, 0.75, 0.375, 0.75, 0.375, 0.75, 0.625, 0.75, 0.625, 1.0, 0.375, 1.0, 0.125, 0.5, 0.375, 0.5, 0.375, 0.75, 0.125, 0.75, 0.625, 0.5, 0.875, 0.5, 0.875, 0.75, 0.625, 0.75])
me_cube_019.materials.append(mat_living_room_window_frame_material)
me_cube_019.update()
me_cube_020 = bpy.data.meshes.new('Cube.020')
me_cube_020.from_pydata([(-1.0, -1.0, -1.0), (-1.0, -1.0, 1.0), (-1.0, 1.0, -1.0), (-1.0, 1.0, 1.0), (1.0, -1.0, -1.0), (1.0, -1.0, 1.0), (1.0, 1.0, -1.0), (1.0, 1.0, 1.0)], [], [(0, 1, 3, 2), (2, 3, 7, 6), (6, 7, 5, 4), (4, 5, 1, 0), (2, 6, 4, 0), (7, 3, 1, 5)])
_uv = me_cube_020.uv_layers.new(name='UVMap')
_uv.uv.foreach_set('vector', [0.375, 0.0, 0.625, 0.0, 0.625, 0.25, 0.375, 0.25, 0.375, 0.25, 0.625, 0.25, 0.625, 0.5, 0.375, 0.5, 0.375, 0.5, 0.625, 0.5, 0.625, 0.75, 0.375, 0.75, 0.375, 0.75, 0.625, 0.75, 0.625, 1.0, 0.375, 1.0, 0.125, 0.5, 0.375, 0.5, 0.375, 0.75, 0.125, 0.75, 0.625, 0.5, 0.875, 0.5, 0.875, 0.75, 0.625, 0.75])
me_cube_020.materials.append(mat_living_room_window_glass_material)
me_cube_020.update()
me_cube_021 = bpy.data.meshes.new('Cube.021')
me_cube_021.from_pydata([(-1.0, -1.0, -1.0), (-1.0, -1.0, 1.0), (-1.0, 1.0, -1.0), (-1.0, 1.0, 1.0), (1.0, -1.0, -1.0), (1.0, -1.0, 1.0), (1.0, 1.0, -1.0), (1.0, 1.0, 1.0)], [], [(0, 1, 3, 2), (2, 3, 7, 6), (6, 7, 5, 4), (4, 5, 1, 0), (2, 6, 4, 0), (7, 3, 1, 5)])
_uv = me_cube_021.uv_layers.new(name='UVMap')
_uv.uv.foreach_set('vector', [0.375, 0.0, 0.625, 0.0, 0.625, 0.25, 0.375, 0.25, 0.375, 0.25, 0.625, 0.25, 0.625, 0.5, 0.375, 0.5, 0.375, 0.5, 0.625, 0.5, 0.625, 0.75, 0.375, 0.75, 0.375, 0.75, 0.625, 0.75, 0.625, 1.0, 0.375, 1.0, 0.125, 0.5, 0.375, 0.5, 0.375, 0.75, 0.125, 0.75, 0.625, 0.5, 0.875, 0.5, 0.875, 0.75, 0.625, 0.75])
me_cube_021.materials.append(mat_living_room_window_frame_material)
me_cube_021.update()
me_cube_022 = bpy.data.meshes.new('Cube.022')
me_cube_022.from_pydata([(-1.0, -1.0, -1.0), (-1.0, -1.0, 1.0), (-1.0, 1.0, -1.0), (-1.0, 1.0, 1.0), (1.0, -1.0, -1.0), (1.0, -1.0, 1.0), (1.0, 1.0, -1.0), (1.0, 1.0, 1.0)], [], [(0, 1, 3, 2), (2, 3, 7, 6), (6, 7, 5, 4), (4, 5, 1, 0), (2, 6, 4, 0), (7, 3, 1, 5)])
_uv = me_cube_022.uv_layers.new(name='UVMap')
_uv.uv.foreach_set('vector', [0.375, 0.0, 0.625, 0.0, 0.625, 0.25, 0.375, 0.25, 0.375, 0.25, 0.625, 0.25, 0.625, 0.5, 0.375, 0.5, 0.375, 0.5, 0.625, 0.5, 0.625, 0.75, 0.375, 0.75, 0.375, 0.75, 0.625, 0.75, 0.625, 1.0, 0.375, 1.0, 0.125, 0.5, 0.375, 0.5, 0.375, 0.75, 0.125, 0.75, 0.625, 0.5, 0.875, 0.5, 0.875, 0.75, 0.625, 0.75])
me_cube_022.materials.append(mat_living_room_sofa_fabric)
me_cube_022.update()
me_cube_023 = bpy.data.meshes.new('Cube.023')
me_cube_023.from_pydata([(-1.0, -1.0, -1.0), (-1.0, -1.0, 1.0), (-1.0, 1.0, -1.0), (-1.0, 1.0, 1.0), (1.0, -1.0, -1.0), (1.0, -1.0, 1.0), (1.0, 1.0, -1.0), (1.0, 1.0, 1.0)], [], [(0, 1, 3, 2), (2, 3, 7, 6), (6, 7, 5, 4), (4, 5, 1, 0), (2, 6, 4, 0), (7, 3, 1, 5)])
_uv = me_cube_023.uv_layers.new(name='UVMap')
_uv.uv.foreach_set('vector', [0.375, 0.0, 0.625, 0.0, 0.625, 0.25, 0.375, 0.25, 0.375, 0.25, 0.625, 0.25, 0.625, 0.5, 0.375, 0.5, 0.375, 0.5, 0.625, 0.5, 0.625, 0.75, 0.375, 0.75, 0.375, 0.75, 0.625, 0.75, 0.625, 1.0, 0.375, 1.0, 0.125, 0.5, 0.375, 0.5, 0.375, 0.75, 0.125, 0.75, 0.625, 0.5, 0.875, 0.5, 0.875, 0.75, 0.625, 0.75])
me_cube_023.materials.append(mat_living_room_sofa_fabric_001)
me_cube_023.update()
me_cube_024 = bpy.data.meshes.new('Cube.024')
me_cube_024.from_pydata([(-1.0, -1.0, -1.0), (-1.0, -1.0, 1.0), (-1.0, 1.0, -1.0), (-1.0, 1.0, 1.0), (1.0, -1.0, -1.0), (1.0, -1.0, 1.0), (1.0, 1.0, -1.0), (1.0, 1.0, 1.0)], [], [(0, 1, 3, 2), (2, 3, 7, 6), (6, 7, 5, 4), (4, 5, 1, 0), (2, 6, 4, 0), (7, 3, 1, 5)])
_uv = me_cube_024.uv_layers.new(name='UVMap')
_uv.uv.foreach_set('vector', [0.375, 0.0, 0.625, 0.0, 0.625, 0.25, 0.375, 0.25, 0.375, 0.25, 0.625, 0.25, 0.625, 0.5, 0.375, 0.5, 0.375, 0.5, 0.625, 0.5, 0.625, 0.75, 0.375, 0.75, 0.375, 0.75, 0.625, 0.75, 0.625, 1.0, 0.375, 1.0, 0.125, 0.5, 0.375, 0.5, 0.375, 0.75, 0.125, 0.75, 0.625, 0.5, 0.875, 0.5, 0.875, 0.75, 0.625, 0.75])
me_cube_024.materials.append(mat_living_room_sofa_fabric_002)
me_cube_024.update()
me_cube_025 = bpy.data.meshes.new('Cube.025')
me_cube_025.from_pydata([(-1.0, -1.0, -1.0), (-1.0, -1.0, 1.0), (-1.0, 1.0, -1.0), (-1.0, 1.0, 1.0), (1.0, -1.0, -1.0), (1.0, -1.0, 1.0), (1.0, 1.0, -1.0), (1.0, 1.0, 1.0)], [], [(0, 1, 3, 2), (2, 3, 7, 6), (6, 7, 5, 4), (4, 5, 1, 0), (2, 6, 4, 0), (7, 3, 1, 5)])
_uv = me_cube_025.uv_layers.new(name='UVMap')
_uv.uv.foreach_set('vector', [0.375, 0.0, 0.625, 0.0, 0.625, 0.25, 0.375, 0.25, 0.375, 0.25, 0.625, 0.25, 0.625, 0.5, 0.375, 0.5, 0.375, 0.5, 0.625, 0.5, 0.625, 0.75, 0.375, 0.75, 0.375, 0.75, 0.625, 0.75, 0.625, 1.0, 0.375, 1.0, 0.125, 0.5, 0.375, 0.5, 0.375, 0.75, 0.125, 0.75, 0.625, 0.5, 0.875, 0.5, 0.875, 0.75, 0.625, 0.75])
me_cube_025.materials.append(mat_living_room_sofa_fabric_003)
me_cube_025.update()
me_cube_026 = bpy.data.meshes.new('Cube.026')
me_cube_026.from_pydata([(-1.0, -1.0, -1.0), (-1.0, -1.0, 1.0), (-1.0, 1.0, -1.0), (-1.0, 1.0, 1.0), (1.0, -1.0, -1.0), (1.0, -1.0, 1.0), (1.0, 1.0, -1.0), (1.0, 1.0, 1.0)], [], [(0, 1, 3, 2), (2, 3, 7, 6), (6, 7, 5, 4), (4, 5, 1, 0), (2, 6, 4, 0), (7, 3, 1, 5)])
_uv = me_cube_026.uv_layers.new(name='UVMap')
_uv.uv.foreach_set('vector', [0.375, 0.0, 0.625, 0.0, 0.625, 0.25, 0.375, 0.25, 0.375, 0.25, 0.625, 0.25, 0.625, 0.5, 0.375, 0.5, 0.375, 0.5, 0.625, 0.5, 0.625, 0.75, 0.375, 0.75, 0.375, 0.75, 0.625, 0.75, 0.625, 1.0, 0.375, 1.0, 0.125, 0.5, 0.375, 0.5, 0.375, 0.75, 0.125, 0.75, 0.625, 0.5, 0.875, 0.5, 0.875, 0.75, 0.625, 0.75])
me_cube_026.materials.append(mat_living_room_sofa_fabric_004)
me_cube_026.update()
me_cube_027 = bpy.data.meshes.new('Cube.027')
me_cube_027.from_pydata([(-1.0, -1.0, -1.0), (-1.0, -1.0, 1.0), (-1.0, 1.0, -1.0), (-1.0, 1.0, 1.0), (1.0, -1.0, -1.0), (1.0, -1.0, 1.0), (1.0, 1.0, -1.0), (1.0, 1.0, 1.0)], [], [(0, 1, 3, 2), (2, 3, 7, 6), (6, 7, 5, 4), (4, 5, 1, 0), (2, 6, 4, 0), (7, 3, 1, 5)])
_uv = me_cube_027.uv_layers.new(name='UVMap')
_uv.uv.foreach_set('vector', [0.375, 0.0, 0.625, 0.0, 0.625, 0.25, 0.375, 0.25, 0.375, 0.25, 0.625, 0.25, 0.625, 0.5, 0.375, 0.5, 0.375, 0.5, 0.625, 0.5, 0.625, 0.75, 0.375, 0.75, 0.375, 0.75, 0.625, 0.75, 0.625, 1.0, 0.375, 1.0, 0.125, 0.5, 0.375, 0.5, 0.375, 0.75, 0.125, 0.75, 0.625, 0.5, 0.875, 0.5, 0.875, 0.75, 0.625, 0.75])
me_cube_027.materials.append(mat_living_room_sofa_fabric_005)
me_cube_027.update()
me_cube_028 = bpy.data.meshes.new('Cube.028')
me_cube_028.from_pydata([(-1.0, -1.0, -1.0), (-1.0, -1.0, 1.0), (-1.0, 1.0, -1.0), (-1.0, 1.0, 1.0), (1.0, -1.0, -1.0), (1.0, -1.0, 1.0), (1.0, 1.0, -1.0), (1.0, 1.0, 1.0)], [], [(0, 1, 3, 2), (2, 3, 7, 6), (6, 7, 5, 4), (4, 5, 1, 0), (2, 6, 4, 0), (7, 3, 1, 5)])
_uv = me_cube_028.uv_layers.new(name='UVMap')
_uv.uv.foreach_set('vector', [0.375, 0.0, 0.625, 0.0, 0.625, 0.25, 0.375, 0.25, 0.375, 0.25, 0.625, 0.25, 0.625, 0.5, 0.375, 0.5, 0.375, 0.5, 0.625, 0.5, 0.625, 0.75, 0.375, 0.75, 0.375, 0.75, 0.625, 0.75, 0.625, 1.0, 0.375, 1.0, 0.125, 0.5, 0.375, 0.5, 0.375, 0.75, 0.125, 0.75, 0.625, 0.5, 0.875, 0.5, 0.875, 0.75, 0.625, 0.75])
me_cube_028.materials.append(mat_living_room_sofa_fabric_006)
me_cube_028.update()
me_cube_029 = bpy.data.meshes.new('Cube.029')
me_cube_029.from_pydata([(-1.0, -1.0, -1.0), (-1.0, -1.0, 1.0), (-1.0, 1.0, -1.0), (-1.0, 1.0, 1.0), (1.0, -1.0, -1.0), (1.0, -1.0, 1.0), (1.0, 1.0, -1.0), (1.0, 1.0, 1.0)], [], [(0, 1, 3, 2), (2, 3, 7, 6), (6, 7, 5, 4), (4, 5, 1, 0), (2, 6, 4, 0), (7, 3, 1, 5)])
_uv = me_cube_029.uv_layers.new(name='UVMap')
_uv.uv.foreach_set('vector', [0.375, 0.0, 0.625, 0.0, 0.625, 0.25, 0.375, 0.25, 0.375, 0.25, 0.625, 0.25, 0.625, 0.5, 0.375, 0.5, 0.375, 0.5, 0.625, 0.5, 0.625, 0.75, 0.375, 0.75, 0.375, 0.75, 0.625, 0.75, 0.625, 1.0, 0.375, 1.0, 0.125, 0.5, 0.375, 0.5, 0.375, 0.75, 0.125, 0.75, 0.625, 0.5, 0.875, 0.5, 0.875, 0.75, 0.625, 0.75])
me_cube_029.materials.append(mat_living_room_coffee_table_wood)
me_cube_029.update()
me_cube_030 = bpy.data.meshes.new('Cube.030')
me_cube_030.from_pydata([(-1.0, -1.0, -1.0), (-1.0, -1.0, 1.0), (-1.0, 1.0, -1.0), (-1.0, 1.0, 1.0), (1.0, -1.0, -1.0), (1.0, -1.0, 1.0), (1.0, 1.0, -1.0), (1.0, 1.0, 1.0)], [], [(0, 1, 3, 2), (2, 3, 7, 6), (6, 7, 5, 4), (4, 5, 1, 0), (2, 6, 4, 0), (7, 3, 1, 5)])
_uv = me_cube_030.uv_layers.new(name='UVMap')
_uv.uv.foreach_set('vector', [0.375, 0.0, 0.625, 0.0, 0.625, 0.25, 0.375, 0.25, 0.375, 0.25, 0.625, 0.25, 0.625, 0.5, 0.375, 0.5, 0.375, 0.5, 0.625, 0.5, 0.625, 0.75, 0.375, 0.75, 0.375, 0.75, 0.625, 0.75, 0.625, 1.0, 0.375, 1.0, 0.125, 0.5, 0.375, 0.5, 0.375, 0.75, 0.125, 0.75, 0.625, 0.5, 0.875, 0.5, 0.875, 0.75, 0.625, 0.75])
me_cube_030.materials.append(mat_living_room_coffee_table_wood_001)
me_cube_030.update()
me_cube_031 = bpy.data.meshes.new('Cube.031')
me_cube_031.from_pydata([(-1.0, -1.0, -1.0), (-1.0, -1.0, 1.0), (-1.0, 1.0, -1.0), (-1.0, 1.0, 1.0), (1.0, -1.0, -1.0), (1.0, -1.0, 1.0), (1.0, 1.0, -1.0), (1.0, 1.0, 1.0)], [], [(0, 1, 3, 2), (2, 3, 7, 6), (6, 7, 5, 4), (4, 5, 1, 0), (2, 6, 4, 0), (7, 3, 1, 5)])
_uv = me_cube_031.uv_layers.new(name='UVMap')
_uv.uv.foreach_set('vector', [0.375, 0.0, 0.625, 0.0, 0.625, 0.25, 0.375, 0.25, 0.375, 0.25, 0.625, 0.25, 0.625, 0.5, 0.375, 0.5, 0.375, 0.5, 0.625, 0.5, 0.625, 0.75, 0.375, 0.75, 0.375, 0.75, 0.625, 0.75, 0.625, 1.0, 0.375, 1.0, 0.125, 0.5, 0.375, 0.5, 0.375, 0.75, 0.125, 0.75, 0.625, 0.5, 0.875, 0.5, 0.875, 0.75, 0.625, 0.75])
me_cube_031.materials.append(mat_living_room_coffee_table_wood_002)
me_cube_031.update()
me_cube_032 = bpy.data.meshes.new('Cube.032')
me_cube_032.from_pydata([(-1.0, -1.0, -1.0), (-1.0, -1.0, 1.0), (-1.0, 1.0, -1.0), (-1.0, 1.0, 1.0), (1.0, -1.0, -1.0), (1.0, -1.0, 1.0), (1.0, 1.0, -1.0), (1.0, 1.0, 1.0)], [], [(0, 1, 3, 2), (2, 3, 7, 6), (6, 7, 5, 4), (4, 5, 1, 0), (2, 6, 4, 0), (7, 3, 1, 5)])
_uv = me_cube_032.uv_layers.new(name='UVMap')
_uv.uv.foreach_set('vector', [0.375, 0.0, 0.625, 0.0, 0.625, 0.25, 0.375, 0.25, 0.375, 0.25, 0.625, 0.25, 0.625, 0.5, 0.375, 0.5, 0.375, 0.5, 0.625, 0.5, 0.625, 0.75, 0.375, 0.75, 0.375, 0.75, 0.625, 0.75, 0.625, 1.0, 0.375, 1.0, 0.125, 0.5, 0.375, 0.5, 0.375, 0.75, 0.125, 0.75, 0.625, 0.5, 0.875, 0.5, 0.875, 0.75, 0.625, 0.75])
me_cube_032.materials.append(mat_living_room_coffee_table_wood_003)
me_cube_032.update()
me_cube_033 = bpy.data.meshes.new('Cube.033')
me_cube_033.from_pydata([(-1.0, -1.0, -1.0), (-1.0, -1.0, 1.0), (-1.0, 1.0, -1.0), (-1.0, 1.0, 1.0), (1.0, -1.0, -1.0), (1.0, -1.0, 1.0), (1.0, 1.0, -1.0), (1.0, 1.0, 1.0)], [], [(0, 1, 3, 2), (2, 3, 7, 6), (6, 7, 5, 4), (4, 5, 1, 0), (2, 6, 4, 0), (7, 3, 1, 5)])
_uv = me_cube_033.uv_layers.new(name='UVMap')
_uv.uv.foreach_set('vector', [0.375, 0.0, 0.625, 0.0, 0.625, 0.25, 0.375, 0.25, 0.375, 0.25, 0.625, 0.25, 0.625, 0.5, 0.375, 0.5, 0.375, 0.5, 0.625, 0.5, 0.625, 0.75, 0.375, 0.75, 0.375, 0.75, 0.625, 0.75, 0.625, 1.0, 0.375, 1.0, 0.125, 0.5, 0.375, 0.5, 0.375, 0.75, 0.125, 0.75, 0.625, 0.5, 0.875, 0.5, 0.875, 0.75, 0.625, 0.75])
me_cube_033.materials.append(mat_living_room_coffee_table_wood_004)
me_cube_033.update()
me_cube_034 = bpy.data.meshes.new('Cube.034')
me_cube_034.from_pydata([(-1.0, -1.0, -1.0), (-1.0, -1.0, 1.0), (-1.0, 1.0, -1.0), (-1.0, 1.0, 1.0), (1.0, -1.0, -1.0), (1.0, -1.0, 1.0), (1.0, 1.0, -1.0), (1.0, 1.0, 1.0)], [], [(0, 1, 3, 2), (2, 3, 7, 6), (6, 7, 5, 4), (4, 5, 1, 0), (2, 6, 4, 0), (7, 3, 1, 5)])
_uv = me_cube_034.uv_layers.new(name='UVMap')
_uv.uv.foreach_set('vector', [0.375, 0.0, 0.625, 0.0, 0.625, 0.25, 0.375, 0.25, 0.375, 0.25, 0.625, 0.25, 0.625, 0.5, 0.375, 0.5, 0.375, 0.5, 0.625, 0.5, 0.625, 0.75, 0.375, 0.75, 0.375, 0.75, 0.625, 0.75, 0.625, 1.0, 0.375, 1.0, 0.125, 0.5, 0.375, 0.5, 0.375, 0.75, 0.125, 0.75, 0.625, 0.5, 0.875, 0.5, 0.875, 0.75, 0.625, 0.75])
me_cube_034.materials.append(mat_living_room_tv_material)
me_cube_034.update()
me_cube_035 = bpy.data.meshes.new('Cube.035')
me_cube_035.from_pydata([(-1.0, -1.0, -1.0), (-1.0, -1.0, 1.0), (-1.0, 1.0, -1.0), (-1.0, 1.0, 1.0), (1.0, -1.0, -1.0), (1.0, -1.0, 1.0), (1.0, 1.0, -1.0), (1.0, 1.0, 1.0)], [], [(0, 1, 3, 2), (2, 3, 7, 6), (6, 7, 5, 4), (4, 5, 1, 0), (2, 6, 4, 0), (7, 3, 1, 5)])
_uv = me_cube_035.uv_layers.new(name='UVMap')
_uv.uv.foreach_set('vector', [0.375, 0.0, 0.625, 0.0, 0.625, 0.25, 0.375, 0.25, 0.375, 0.25, 0.625, 0.25, 0.625, 0.5, 0.375, 0.5, 0.375, 0.5, 0.625, 0.5, 0.625, 0.75, 0.375, 0.75, 0.375, 0.75, 0.625, 0.75, 0.625, 1.0, 0.375, 1.0, 0.125, 0.5, 0.375, 0.5, 0.375, 0.75, 0.125, 0.75, 0.625, 0.5, 0.875, 0.5, 0.875, 0.75, 0.625, 0.75])
me_cube_035.materials.append(mat_living_room_tv_screen_material)
me_cube_035.update()

# ---- objects
ob_mainlight = bpy.data.objects.new('MainLight', light_area)
ob_accentlight_0 = bpy.data.objects.new('AccentLight_0', light_point)
ob_accentlight_1 = bpy.data.objects.new('AccentLight_1', light_point_001)
ob_accentlight_2 = bpy.data.objects.new('AccentLight_2', light_point_002)
ob_accentlight_3 = bpy.data.objects.new('AccentLight_3', light_point_003)
ob_windowlight = bpy.data.objects.new('WindowLight', light_sun)
ob_living_room_floor = bpy.data.objects.new('Living Room_floor', me_cube_001)
ob_living_room_front_wall = bpy.data.objects.new('Living Room_front_wall', me_cube_002)
ob_living_room_front_wall_baseboard = bpy.data.objects.new('Living Room_front_wall_baseboard', me_cube_003)
ob_living_room_front_wall_crown = bpy.data.objects.new('Living Room_front_wall_crown', me_cube_004)
ob_living_room_back_wall = bpy.data.objects.new('Living Room_back_wall', me_cube_005)
ob_living_room_back_wall_baseboard = bpy.data.objects.new('Living Room_back_wall_baseboard', me_cube_006)
ob_living_room_back_wall_crown = bpy.data.objects.new('Living Room_back_wall_crown', me_cube_007)
ob_living_room_left_wall = bpy.data.objects.new('Living Room_left_wall', me_cube_008)
ob_living_room_left_wall_baseboard = bpy.data.objects.new('Living Room_left_wall_baseboard', me_cube_009)
ob_living_room_left_wall_crown = bpy.data.objects.new('Living Room_left_wall_crown', me_cube_010)
ob_living_room_right_wall = bpy.data.objects.new('Living Room_right_wall', me_cube_011)
ob_living_room_right_wall_baseboard = bpy.data.objects.new('Living Room_right_wall_baseboard', me_cube_012)
ob_living_room_right_wall_crown = bpy.data.objects.new('Living Room_right_wall_crown', me_cube_013)
ob_living_room_ceiling = bpy.data.objects.new('Living Room_ceiling', me_cube_014)
ob_living_room_door_left_frame = bpy.data.objects.new('Living Room_door_left_frame', me_cube_015)
ob_living_room_door_right_frame = bpy.data.objects.new('Living Room_door_right_frame', me_cube_016)
ob_living_room_door_top_frame = bpy.data.objects.new('Living Room_door_top_frame', me_cube_017)
ob_living_room_door_panel = bpy.data.objects.new('Living Room_door_panel', me_cube_018)
ob_living_room_door_handle = bpy.data.objects.new('Living Room_door_handle', me_cylinder)
ob_living_room_window_frame = bpy.data.objects.new('Living Room_window_frame', me_cube_019)
ob_living_room_window_glass = bpy.data.objects.new('Living Room_window_glass', me_cube_020)
ob_living_room_window_sill = bpy.data.objects.new('Living Room_window_sill', me_cube_021)
ob_living_room_sofa_base = bpy.data.objects.new('Living Room_sofa_base', me_cube_022)
ob_living_room_sofa_back = bpy.data.objects.new('Living Room_sofa_back', me_cube_023)
ob_living_room_sofa_arm_0 = bpy.data.objects.new('Living Room_sofa_arm_0', me_cube_024)
ob_living_room_sofa_arm_1 = bpy.data.objects.new('Living Room_sofa_arm_1', me_cube_025)
ob_living_room_sofa_cushion_0 = bpy.data.objects.new('Living Room_sofa_cushion_0', me_cube_026)
ob_living_room_sofa_cushion_1 = bpy.data.objects.new('Living Room_sofa_cushion_1', me_cube_027)
ob_living_room_sofa_cushion_2 = bpy.data.objects.new('Living Room_sofa_cushion_2', me_cube_028)
ob_living_room_coffee_table_top = bpy.data.objects.new('Living Room_coffee_table_top', me_cube_029)
ob_living_room_coffee_table_leg_0 = bpy.data.objects.new('Living Room_coffee_table_leg_0', me_cube_030)
ob_living_room_coffee_table_leg_1 = bpy.data.objects.new('Living Room_coffee_table_leg_1', me_cube_031)
ob_living_room_coffee_table_leg_2 = bpy.data.objects.new('Living Room_coffee_table_leg_2', me_cube_032)
ob_living_room_coffee_table_leg_3 = bpy.data.objects.new('Living Room_coffee_table_leg_3', me_cube_033)
ob_living_room_tv_stand = bpy.data.objects.new('Living Room_tv_stand', me_cube_034)
ob_living_room_tv_screen = bpy.data.objects.new('Living Room_tv_screen', me_cube_035)

# ---- transforms, parenting, visibility, modifiers, constraints
ob_mainlight.location = (0.0, 0.0, 2.8)
ob_accentlight_0.location = (-2.0, -2.0, 2.5)
ob_accentlight_1.location = (2.0, -2.0, 2.5)
ob_accentlight_2.location = (-2.0, 2.0, 2.5)
ob_accentlight_3.location = (2.0, 2.0, 2.5)
ob_windowlight.location = (5.0, 5.0, 5.0)
ob_windowlight.rotation_euler = (0.785, 0.0, 0.785)
ob_living_room_floor.location = (0.0, 0.0, 0.0)
ob_living_room_floor.scale = (3.0, 2.5, 0.01)
ob_living_room_front_wall.location = (0.0, -2.5, 1.6)
ob_living_room_front_wall.scale = (3.0, 0.05, 1.6)
ob_living_room_front_wall_baseboard.location = (0.0, -2.43, 0.05)
ob_living_room_front_wall_baseboard.scale = (3.0, 0.01, 0.05)
ob_living_room_front_wall_crown.location = (0.0, -2.43, 3.15)
ob_living_room_front_wall_crown.scale = (3.0, 0.01, 0.03)
ob_living_room_back_wall.location = (0.0, 2.5, 1.6)
ob_living_room_back_wall.scale = (3.0, 0.05, 1.6)
ob_living_room_back_wall_baseboard.location = (0.0, 2.57, 0.05)
ob_living_room_back_wall_baseboard.scale = (3.0, 0.01, 0.05)
ob_living_room_back_wall_crown.location = (0.0, 2.57, 3.15)
ob_living_room_back_wall_crown.scale = (3.0, 0.01, 0.03)
ob_living_room_left_wall.location = (-3.0, 0.0, 1.6)
ob_living_room_left_wall.scale = (0.05, 0.05, 1.6)
ob_living_room_left_wall_baseboard.location = (-3.0, 0.07, 0.05)
ob_living_room_left_wall_baseboard.scale = (0.05, 0.01, 0.05)
ob_living_room_left_wall_crown.location = (-3.0, 0.07, 3.15)
ob_living_room_left_wall_crown.scale = (0.05, 0.01, 0.03)
ob_living_room_right_wall.location = (3.0, 0.0, 1.6)
ob_living_room_right_wall.scale = (0.05, 0.05, 1.6)
ob_living_room_right_wall_baseboard.location = (3.0, 0.07, 0.05)
ob_living_room_right_wall_baseboard.scale = (0.05, 0.01, 0.05)
ob_living_room_right_wall_crown.location = (3.0, 0.07, 3.15)
ob_living_room_right_wall_crown.scale = (0.05, 0.01, 0.03)
ob_living_room_ceiling.location = (0.0, 0.0, 3.2)
ob_living_room_ceiling.scale = (3.0, 2.5, 0.01)
ob_living_room_door_left_frame.location = (-1.925, -2.5, 1.1)
ob_living_room_door_left_frame.scale = (0.025, 0.04, 1.0)
ob_living_room_door_right_frame.location = (-1.075, -2.5, 1.1)
ob_living_room_door_right_frame.scale = (0.025, 0.04, 1.0)
ob_living_room_door_top_frame.location = (-1.5, -2.5, 2.125)
ob_living_room_door_top_frame.scale = (0.45, 0.04, 0.025)
ob_living_room_door_panel.location = (-1.5, -2.5, 1.1)
ob_living_room_door_panel.scale = (0.4, 0.025, 1.0)
ob_living_room_door_handle.location = (-1.2, -2.455, 0.9)
ob_living_room_door_handle.rotation_euler = (0.0, 1.571, 0.0)
ob_living_room_window_frame.location = (0.0, 2.5, 1.9)
ob_living_room_window_frame.scale = (0.65, 0.04, 0.55)
ob_living_room_window_glass.location = (0.0, 2.5, 1.9)
ob_living_room_window_glass.scale = (0.6, 0.01, 0.5)
ob_living_room_window_sill.location = (0.0, 2.56, 1.35)
ob_living_room_window_sill.scale = (0.65, 0.05, 0.05)
ob_living_room_sofa_base.location = (-1.5, 0.0, 0.2)
ob_living_room_sofa_base.scale = (1.0, 0.4, 0.2)
ob_living_room_sofa_back.location = (-1.5, -0.3, 0.5)
ob_living_room_sofa_back.scale = (1.0, 0.1, 0.3)
ob_living_room_sofa_arm_0.location = (-2.4, -0.15, 0.35)
ob_living_room_sofa_arm_0.scale = (0.1, 0.25, 0.25)
ob_living_room_sofa_arm_1.location = (-0.6, -0.15, 0.35)
ob_living_room_sofa_arm_1.scale = (0.1, 0.25, 0.25)
ob_living_room_sofa_cushion_0.location = (-2.0, 0.0, 0.25)
ob_living_room_sofa_cushion_0.scale = (0.25, 0.35, 0.1)
ob_living_room_sofa_cushion_1.location = (-1.5, 0.0, 0.25)
ob_living_room_sofa_cushion_1.scale = (0.25, 0.35, 0.1)
ob_living_room_sofa_cushion_2.location = (-1.0, 0.0, 0.25)
ob_living_room_sofa_cushion_2.scale = (0.25, 0.35, 0.1)
ob_living_room_coffee_table_top.location = (1.5, -1.25, 0.4)
ob_living_room_coffee_table_top.scale = (0.8, 0.4, 0.04)
ob_living_room_coffee_table_leg_0.location = (0.8, -1.6, 0.0)
ob_living_room_coffee_table_leg_0.scale = (0.04, 0.04, 0.36)
ob_living_room_coffee_table_leg_1.location = (2.2, -1.6, 0.0)
ob_living_room_coffee_table_leg_1.scale = (0.04, 0.04, 0.36)
ob_living_room_coffee_table_leg_2.location = (0.8, -0.9, 0.0)
ob_living_room_coffee_table_leg_2.scale = (0.04, 0.04, 0.36)
ob_living_room_coffee_table_leg_3.location = (2.2, -0.9, 0.0)
ob_living_room_coffee_table_leg_3.scale = (0.04, 0.04, 0.36)
ob_living_room_tv_stand.location = (0.0, 1.667, 0.3)
ob_living_room_tv_stand.scale = (0.8, 0.2, 0.15)
ob_living_room_tv_screen.location = (0.0, 1.877, 0.5)
ob_living_room_tv_screen.scale = (0.6, 0.02, 0.35)

# ---- collection membership
col_collection.objects.link(ob_mainlight)
col_collection.objects.link(ob_accentlight_0)
col_collection.objects.link(ob_accentlight_1)
col_collection.objects.link(ob_accentlight_2)
col_collection.objects.link(ob_accentlight_3)
col_collection.objects.link(ob_windowlight)
col_collection.objects.link(ob_living_room_floor)
col_collection.objects.link(ob_living_room_front_wall)
col_collection.objects.link(ob_living_room_front_wall_baseboard)
col_collection.objects.link(ob_living_room_front_wall_crown)
col_collection.objects.link(ob_living_room_back_wall)
col_collection.objects.link(ob_living_room_back_wall_baseboard)
col_collection.objects.link(ob_living_room_back_wall_crown)
col_collection.objects.link(ob_living_room_left_wall)
col_collection.objects.link(ob_living_room_left_wall_baseboard)
col_collection.objects.link(ob_living_room_left_wall_crown)
col_collection.objects.link(ob_living_room_right_wall)
col_collection.objects.link(ob_living_room_right_wall_baseboard)
col_collection.objects.link(ob_living_room_right_wall_crown)
col_collection.objects.link(ob_living_room_ceiling)
col_collection.objects.link(ob_living_room_door_left_frame)
col_collection.objects.link(ob_living_room_door_right_frame)
col_collection.objects.link(ob_living_room_door_top_frame)
col_collection.objects.link(ob_living_room_door_panel)
col_collection.objects.link(ob_living_room_door_handle)
col_collection.objects.link(ob_living_room_window_frame)
col_collection.objects.link(ob_living_room_window_glass)
col_collection.objects.link(ob_living_room_window_sill)
col_collection.objects.link(ob_living_room_sofa_base)
col_collection.objects.link(ob_living_room_sofa_back)
col_collection.objects.link(ob_living_room_sofa_arm_0)
col_collection.objects.link(ob_living_room_sofa_arm_1)
col_collection.objects.link(ob_living_room_sofa_cushion_0)
col_collection.objects.link(ob_living_room_sofa_cushion_1)
col_collection.objects.link(ob_living_room_sofa_cushion_2)
col_collection.objects.link(ob_living_room_coffee_table_top)
col_collection.objects.link(ob_living_room_coffee_table_leg_0)
col_collection.objects.link(ob_living_room_coffee_table_leg_1)
col_collection.objects.link(ob_living_room_coffee_table_leg_2)
col_collection.objects.link(ob_living_room_coffee_table_leg_3)
col_collection.objects.link(ob_living_room_tv_stand)
col_collection.objects.link(ob_living_room_tv_screen)

# ---- scene / render settings (as saved in the file)
scene.frame_start = 1; scene.frame_end = 250; scene.frame_set(1)
scene.render.engine = 'BLENDER_EEVEE_NEXT'
bpy.context.view_layer.update()

# ---- added for rendering (the .blend has no active camera): camera
cam_auto = bpy.data.cameras.new('AutoCamera')
cam_auto.lens = 50.0
cam_auto.sensor_width = 36.0
cam_auto.clip_end = 1000.0
ob_auto_camera = bpy.data.objects.new('AutoCamera', cam_auto)
scene.collection.objects.link(ob_auto_camera)
ob_auto_camera.location = (8.09667, -9.686, 7.90233)
ob_auto_camera.rotation_euler = (1.09748, -7.21219e-08, 0.694738)
scene.camera = ob_auto_camera
bpy.context.view_layer.update()
